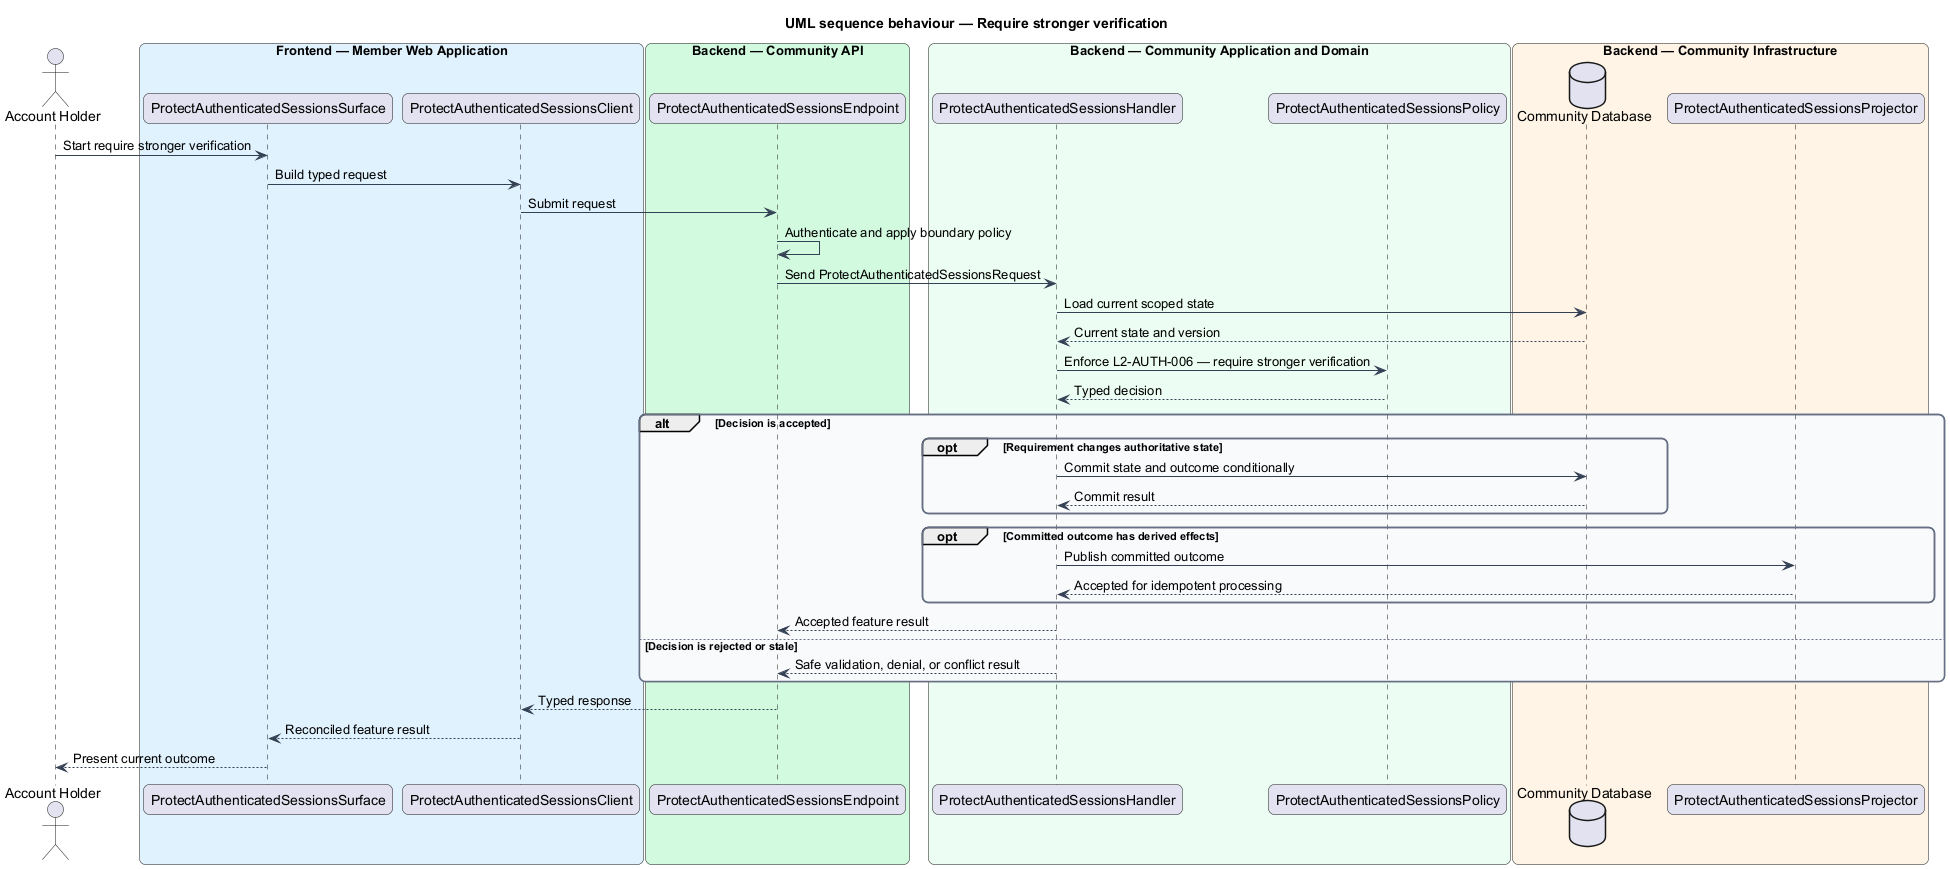

The diagram above was rendered by PlantUML. Its source (embedded in the PNG):
@startuml
title UML sequence behaviour — Require stronger verification
skinparam backgroundColor #FFFFFF
skinparam shadowing false
skinparam roundcorner 12
skinparam defaultFontName Arial
skinparam ArrowColor #344054
skinparam rectangle {
  BorderColor #344054
  FontColor #101828
}
skinparam package {
  BorderColor #667085
  FontColor #101828
  BackgroundColor #F9FAFB
}
actor "Account Holder" as actor
box "Frontend — Member Web Application" #E0F2FE
  participant "ProtectAuthenticatedSessionsSurface" as surface
  participant "ProtectAuthenticatedSessionsClient" as client
end box
box "Backend — Community API" #D1FADF
  participant "ProtectAuthenticatedSessionsEndpoint" as endpoint
end box
box "Backend — Community Application and Domain" #ECFDF3
  participant "ProtectAuthenticatedSessionsHandler" as handler
  participant "ProtectAuthenticatedSessionsPolicy" as policy
end box
box "Backend — Community Infrastructure" #FFF4E5
  database "Community Database" as store
  participant "ProtectAuthenticatedSessionsProjector" as projector
end box

actor -> surface : Start require stronger verification
surface -> client : Build typed request
client -> endpoint : Submit request
endpoint -> endpoint : Authenticate and apply boundary policy
endpoint -> handler : Send ProtectAuthenticatedSessionsRequest
handler -> store : Load current scoped state
store --> handler : Current state and version
handler -> policy : Enforce L2-AUTH-006 — require stronger verification
policy --> handler : Typed decision
alt Decision is accepted
  opt Requirement changes authoritative state
    handler -> store : Commit state and outcome conditionally
    store --> handler : Commit result
  end
  opt Committed outcome has derived effects
    handler -> projector : Publish committed outcome
    projector --> handler : Accepted for idempotent processing
  end
  handler --> endpoint : Accepted feature result
else Decision is rejected or stale
  handler --> endpoint : Safe validation, denial, or conflict result
end
endpoint --> client : Typed response
client --> surface : Reconciled feature result
surface --> actor : Present current outcome
@enduml